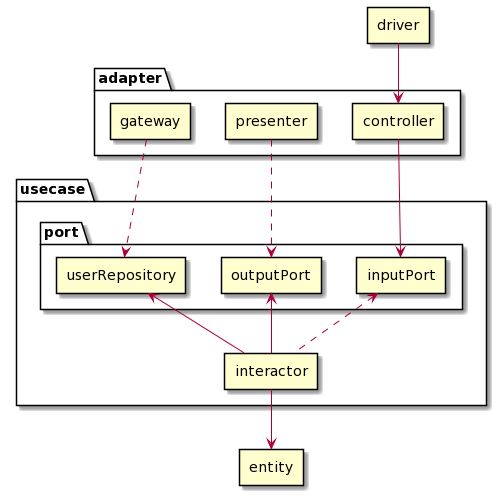

The diagram above was rendered by PlantUML. Its source (embedded in the PNG):
@startuml
skinparam componentStyle rectangle

[driver]

package "adapter" {
    [controller]
    [presenter]
    [gateway]
}

package "usecase" {
    package "port" {
        [inputPort]
        [outputPort]
        [userRepository]
    }
    [interactor] .up.> [inputPort]
    [interactor] -up-> [outputPort]
    [interactor] -up-> [userRepository]
}

[driver] -down-> controller
[controller] -down-> [inputPort]
[presenter] .down.> [outputPort]
[gateway] .down.> [userRepository]
[interactor] -down-> [entity]
@enduml